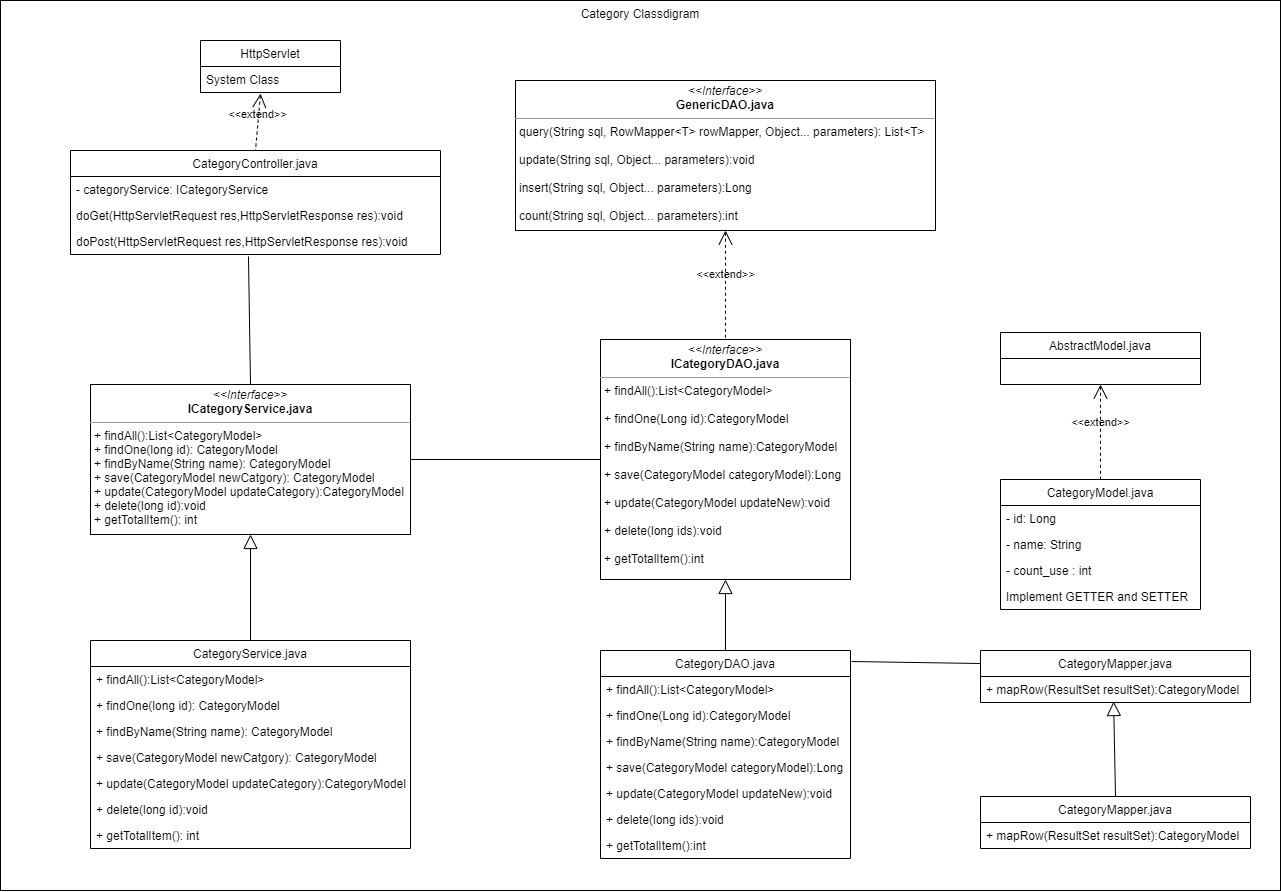

The diagram above was exported from draw.io. Its source (the exported page's mxGraphModel, read from the mxfile embedded in the PNG):
<mxGraphModel dx="2893" dy="2600" grid="1" gridSize="10" guides="1" tooltips="1" connect="1" arrows="1" fold="1" page="1" pageScale="1" pageWidth="850" pageHeight="1100" math="0" shadow="0">
  <root>
    <mxCell id="qu0PwrGjNUc3KU_459Vv-0" />
    <mxCell id="qu0PwrGjNUc3KU_459Vv-1" parent="qu0PwrGjNUc3KU_459Vv-0" />
    <mxCell id="9qROipPgEceHsjoci3kS-34" value="Category Classdigram&lt;br&gt;" style="rounded=0;whiteSpace=wrap;html=1;verticalAlign=top;" vertex="1" parent="qu0PwrGjNUc3KU_459Vv-1">
      <mxGeometry x="790" y="-240" width="1280" height="890" as="geometry" />
    </mxCell>
    <mxCell id="Twy7twU7b_rgGWNnK7gO-0" value="CategoryController.java" style="swimlane;fontStyle=0;childLayout=stackLayout;horizontal=1;startSize=26;fillColor=none;horizontalStack=0;resizeParent=1;resizeParentMax=0;resizeLast=0;collapsible=1;marginBottom=0;" vertex="1" parent="qu0PwrGjNUc3KU_459Vv-1">
      <mxGeometry x="860" y="-90" width="370" height="104" as="geometry" />
    </mxCell>
    <mxCell id="Twy7twU7b_rgGWNnK7gO-2" value="- categoryService: ICategoryService" style="text;strokeColor=none;fillColor=none;align=left;verticalAlign=top;spacingLeft=4;spacingRight=4;overflow=hidden;rotatable=0;points=[[0,0.5],[1,0.5]];portConstraint=eastwest;" vertex="1" parent="Twy7twU7b_rgGWNnK7gO-0">
      <mxGeometry y="26" width="370" height="26" as="geometry" />
    </mxCell>
    <mxCell id="Twy7twU7b_rgGWNnK7gO-3" value="doGet(HttpServletRequest res,HttpServletResponse res):void" style="text;strokeColor=none;fillColor=none;align=left;verticalAlign=top;spacingLeft=4;spacingRight=4;overflow=hidden;rotatable=0;points=[[0,0.5],[1,0.5]];portConstraint=eastwest;" vertex="1" parent="Twy7twU7b_rgGWNnK7gO-0">
      <mxGeometry y="52" width="370" height="26" as="geometry" />
    </mxCell>
    <mxCell id="Twy7twU7b_rgGWNnK7gO-6" value="doPost(HttpServletRequest res,HttpServletResponse res):void" style="text;strokeColor=none;fillColor=none;align=left;verticalAlign=top;spacingLeft=4;spacingRight=4;overflow=hidden;rotatable=0;points=[[0,0.5],[1,0.5]];portConstraint=eastwest;" vertex="1" parent="Twy7twU7b_rgGWNnK7gO-0">
      <mxGeometry y="78" width="370" height="26" as="geometry" />
    </mxCell>
    <mxCell id="Twy7twU7b_rgGWNnK7gO-4" value="HttpServlet" style="swimlane;fontStyle=0;childLayout=stackLayout;horizontal=1;startSize=26;fillColor=none;horizontalStack=0;resizeParent=1;resizeParentMax=0;resizeLast=0;collapsible=1;marginBottom=0;" vertex="1" parent="qu0PwrGjNUc3KU_459Vv-1">
      <mxGeometry x="990" y="-200" width="140" height="52" as="geometry" />
    </mxCell>
    <mxCell id="Twy7twU7b_rgGWNnK7gO-5" value="System Class" style="text;strokeColor=none;fillColor=none;align=left;verticalAlign=top;spacingLeft=4;spacingRight=4;overflow=hidden;rotatable=0;points=[[0,0.5],[1,0.5]];portConstraint=eastwest;" vertex="1" parent="Twy7twU7b_rgGWNnK7gO-4">
      <mxGeometry y="26" width="140" height="26" as="geometry" />
    </mxCell>
    <mxCell id="AIvKdnlPO5FTvSbCGISP-0" value="&lt;p style=&quot;margin: 0px ; margin-top: 4px ; text-align: center&quot;&gt;&lt;i&gt;&amp;lt;&amp;lt;Interface&amp;gt;&amp;gt;&lt;/i&gt;&lt;br&gt;&lt;b&gt;ICategoryService.java&lt;/b&gt;&lt;/p&gt;&lt;hr size=&quot;1&quot;&gt;&lt;p style=&quot;margin: 0px ; margin-left: 4px&quot;&gt;+ findAll():List&amp;lt;CategoryModel&amp;gt;&lt;/p&gt;&lt;p style=&quot;margin: 0px ; margin-left: 4px&quot;&gt;&lt;span&gt;&#09;&lt;/span&gt;&lt;/p&gt;&lt;p style=&quot;margin: 0px ; margin-left: 4px&quot;&gt;+ findOne(long id): CategoryModel&amp;nbsp;&lt;/p&gt;&lt;p style=&quot;margin: 0px ; margin-left: 4px&quot;&gt;+ findByName(String name): CategoryModel&amp;nbsp;&lt;/p&gt;&lt;p style=&quot;margin: 0px ; margin-left: 4px&quot;&gt;&lt;span&gt;&#09;&lt;/span&gt;&lt;/p&gt;&lt;p style=&quot;margin: 0px ; margin-left: 4px&quot;&gt;+ save(CategoryModel newCatgory): CategoryModel&amp;nbsp;&lt;/p&gt;&lt;p style=&quot;margin: 0px ; margin-left: 4px&quot;&gt;&lt;span&gt;&#09;&lt;/span&gt;&lt;/p&gt;&lt;p style=&quot;margin: 0px ; margin-left: 4px&quot;&gt;+ update(CategoryModel updateCategory):CategoryModel&amp;nbsp;&lt;/p&gt;&lt;p style=&quot;margin: 0px ; margin-left: 4px&quot;&gt;&lt;span&gt;&#09;&lt;/span&gt;&lt;/p&gt;&lt;p style=&quot;margin: 0px ; margin-left: 4px&quot;&gt;+ delete(long id):void&amp;nbsp;&lt;/p&gt;&lt;p style=&quot;margin: 0px ; margin-left: 4px&quot;&gt;&lt;span&gt;&#09;&lt;/span&gt;&lt;/p&gt;&lt;p style=&quot;margin: 0px ; margin-left: 4px&quot;&gt;+ getTotalItem(): int&lt;/p&gt;" style="verticalAlign=top;align=left;overflow=fill;fontSize=12;fontFamily=Helvetica;html=1;" vertex="1" parent="qu0PwrGjNUc3KU_459Vv-1">
      <mxGeometry x="880" y="144" width="320" height="150" as="geometry" />
    </mxCell>
    <mxCell id="AIvKdnlPO5FTvSbCGISP-4" value="" style="endArrow=none;html=1;exitX=0.481;exitY=1.077;exitDx=0;exitDy=0;entryX=0.5;entryY=0;entryDx=0;entryDy=0;startArrow=none;startFill=0;exitPerimeter=0;" edge="1" parent="qu0PwrGjNUc3KU_459Vv-1" source="Twy7twU7b_rgGWNnK7gO-6" target="AIvKdnlPO5FTvSbCGISP-0">
      <mxGeometry width="50" height="50" relative="1" as="geometry">
        <mxPoint x="820" y="260" as="sourcePoint" />
        <mxPoint x="870" y="210" as="targetPoint" />
      </mxGeometry>
    </mxCell>
    <mxCell id="6Yux6GD3uJXP8qkFtP-t-0" value="CategoryService.java" style="swimlane;fontStyle=0;childLayout=stackLayout;horizontal=1;startSize=26;fillColor=none;horizontalStack=0;resizeParent=1;resizeParentMax=0;resizeLast=0;collapsible=1;marginBottom=0;" vertex="1" parent="qu0PwrGjNUc3KU_459Vv-1">
      <mxGeometry x="880" y="400" width="320" height="208" as="geometry" />
    </mxCell>
    <mxCell id="6Yux6GD3uJXP8qkFtP-t-1" value="+ findAll():List&lt;CategoryModel&gt;" style="text;strokeColor=none;fillColor=none;align=left;verticalAlign=top;spacingLeft=4;spacingRight=4;overflow=hidden;rotatable=0;points=[[0,0.5],[1,0.5]];portConstraint=eastwest;" vertex="1" parent="6Yux6GD3uJXP8qkFtP-t-0">
      <mxGeometry y="26" width="320" height="26" as="geometry" />
    </mxCell>
    <mxCell id="6Yux6GD3uJXP8qkFtP-t-2" value="+ findOne(long id): CategoryModel " style="text;strokeColor=none;fillColor=none;align=left;verticalAlign=top;spacingLeft=4;spacingRight=4;overflow=hidden;rotatable=0;points=[[0,0.5],[1,0.5]];portConstraint=eastwest;" vertex="1" parent="6Yux6GD3uJXP8qkFtP-t-0">
      <mxGeometry y="52" width="320" height="26" as="geometry" />
    </mxCell>
    <mxCell id="6Yux6GD3uJXP8qkFtP-t-3" value="+ findByName(String name): CategoryModel " style="text;strokeColor=none;fillColor=none;align=left;verticalAlign=top;spacingLeft=4;spacingRight=4;overflow=hidden;rotatable=0;points=[[0,0.5],[1,0.5]];portConstraint=eastwest;" vertex="1" parent="6Yux6GD3uJXP8qkFtP-t-0">
      <mxGeometry y="78" width="320" height="26" as="geometry" />
    </mxCell>
    <mxCell id="6Yux6GD3uJXP8qkFtP-t-4" value="+ save(CategoryModel newCatgory): CategoryModel " style="text;strokeColor=none;fillColor=none;align=left;verticalAlign=top;spacingLeft=4;spacingRight=4;overflow=hidden;rotatable=0;points=[[0,0.5],[1,0.5]];portConstraint=eastwest;" vertex="1" parent="6Yux6GD3uJXP8qkFtP-t-0">
      <mxGeometry y="104" width="320" height="26" as="geometry" />
    </mxCell>
    <mxCell id="6Yux6GD3uJXP8qkFtP-t-5" value="+ update(CategoryModel updateCategory):CategoryModel " style="text;strokeColor=none;fillColor=none;align=left;verticalAlign=top;spacingLeft=4;spacingRight=4;overflow=hidden;rotatable=0;points=[[0,0.5],[1,0.5]];portConstraint=eastwest;" vertex="1" parent="6Yux6GD3uJXP8qkFtP-t-0">
      <mxGeometry y="130" width="320" height="26" as="geometry" />
    </mxCell>
    <mxCell id="6Yux6GD3uJXP8qkFtP-t-6" value="+ delete(long id):void " style="text;strokeColor=none;fillColor=none;align=left;verticalAlign=top;spacingLeft=4;spacingRight=4;overflow=hidden;rotatable=0;points=[[0,0.5],[1,0.5]];portConstraint=eastwest;" vertex="1" parent="6Yux6GD3uJXP8qkFtP-t-0">
      <mxGeometry y="156" width="320" height="26" as="geometry" />
    </mxCell>
    <mxCell id="6Yux6GD3uJXP8qkFtP-t-7" value="+ getTotalItem(): int" style="text;strokeColor=none;fillColor=none;align=left;verticalAlign=top;spacingLeft=4;spacingRight=4;overflow=hidden;rotatable=0;points=[[0,0.5],[1,0.5]];portConstraint=eastwest;" vertex="1" parent="6Yux6GD3uJXP8qkFtP-t-0">
      <mxGeometry y="182" width="320" height="26" as="geometry" />
    </mxCell>
    <mxCell id="6Yux6GD3uJXP8qkFtP-t-8" value="" style="endArrow=block;endFill=0;endSize=12;html=1;entryX=0.5;entryY=1;entryDx=0;entryDy=0;exitX=0.5;exitY=0;exitDx=0;exitDy=0;" edge="1" parent="qu0PwrGjNUc3KU_459Vv-1" source="6Yux6GD3uJXP8qkFtP-t-0" target="AIvKdnlPO5FTvSbCGISP-0">
      <mxGeometry width="160" relative="1" as="geometry">
        <mxPoint x="1020" y="370" as="sourcePoint" />
        <mxPoint x="1023.94" y="284.00199999999995" as="targetPoint" />
      </mxGeometry>
    </mxCell>
    <mxCell id="mCQKEU0Bvp9rUkn18w9R-0" value="&lt;p style=&quot;margin: 0px ; margin-top: 4px ; text-align: center&quot;&gt;&lt;i&gt;&amp;lt;&amp;lt;Interface&amp;gt;&amp;gt;&lt;/i&gt;&lt;br&gt;&lt;b&gt;ICategoryDAO.java&lt;/b&gt;&lt;/p&gt;&lt;hr size=&quot;1&quot;&gt;&lt;p style=&quot;margin: 0px ; margin-left: 4px&quot;&gt;+ findAll():List&amp;lt;CategoryModel&amp;gt;&amp;nbsp;&lt;/p&gt;&lt;p style=&quot;margin: 0px ; margin-left: 4px&quot;&gt;&lt;br&gt;&lt;/p&gt;&lt;p style=&quot;margin: 0px ; margin-left: 4px&quot;&gt;+ findOne(Long id):CategoryModel&amp;nbsp;&lt;/p&gt;&lt;p style=&quot;margin: 0px ; margin-left: 4px&quot;&gt;&lt;br&gt;&lt;/p&gt;&lt;p style=&quot;margin: 0px ; margin-left: 4px&quot;&gt;+ findByName(String name):CategoryModel&amp;nbsp;&lt;/p&gt;&lt;p style=&quot;margin: 0px ; margin-left: 4px&quot;&gt;&lt;br&gt;&lt;/p&gt;&lt;p style=&quot;margin: 0px ; margin-left: 4px&quot;&gt;+ save(CategoryModel categoryModel):Long&amp;nbsp;&lt;/p&gt;&lt;p style=&quot;margin: 0px ; margin-left: 4px&quot;&gt;&lt;br&gt;&lt;/p&gt;&lt;p style=&quot;margin: 0px ; margin-left: 4px&quot;&gt;+ update(CategoryModel updateNew):void&amp;nbsp;&lt;/p&gt;&lt;p style=&quot;margin: 0px ; margin-left: 4px&quot;&gt;&lt;br&gt;&lt;/p&gt;&lt;p style=&quot;margin: 0px ; margin-left: 4px&quot;&gt;+ delete(long ids):void&amp;nbsp;&lt;/p&gt;&lt;p style=&quot;margin: 0px ; margin-left: 4px&quot;&gt;&lt;br&gt;&lt;/p&gt;&lt;p style=&quot;margin: 0px ; margin-left: 4px&quot;&gt;+ getTotalItem():int&amp;nbsp;&lt;/p&gt;" style="verticalAlign=top;align=left;overflow=fill;fontSize=12;fontFamily=Helvetica;html=1;" vertex="1" parent="qu0PwrGjNUc3KU_459Vv-1">
      <mxGeometry x="1390" y="99" width="250" height="240" as="geometry" />
    </mxCell>
    <mxCell id="mCQKEU0Bvp9rUkn18w9R-1" value="" style="endArrow=none;html=1;exitX=1;exitY=0.5;exitDx=0;exitDy=0;" edge="1" parent="qu0PwrGjNUc3KU_459Vv-1" source="AIvKdnlPO5FTvSbCGISP-0" target="mCQKEU0Bvp9rUkn18w9R-0">
      <mxGeometry width="50" height="50" relative="1" as="geometry">
        <mxPoint x="1340" y="360" as="sourcePoint" />
        <mxPoint x="1390" y="310" as="targetPoint" />
      </mxGeometry>
    </mxCell>
    <mxCell id="9qROipPgEceHsjoci3kS-0" value="CategoryDAO.java" style="swimlane;fontStyle=0;childLayout=stackLayout;horizontal=1;startSize=26;fillColor=none;horizontalStack=0;resizeParent=1;resizeParentMax=0;resizeLast=0;collapsible=1;marginBottom=0;" vertex="1" parent="qu0PwrGjNUc3KU_459Vv-1">
      <mxGeometry x="1390" y="410" width="250" height="208" as="geometry" />
    </mxCell>
    <mxCell id="9qROipPgEceHsjoci3kS-1" value="+ findAll():List&lt;CategoryModel&gt; " style="text;strokeColor=none;fillColor=none;align=left;verticalAlign=top;spacingLeft=4;spacingRight=4;overflow=hidden;rotatable=0;points=[[0,0.5],[1,0.5]];portConstraint=eastwest;" vertex="1" parent="9qROipPgEceHsjoci3kS-0">
      <mxGeometry y="26" width="250" height="26" as="geometry" />
    </mxCell>
    <mxCell id="9qROipPgEceHsjoci3kS-2" value="+ findOne(Long id):CategoryModel " style="text;strokeColor=none;fillColor=none;align=left;verticalAlign=top;spacingLeft=4;spacingRight=4;overflow=hidden;rotatable=0;points=[[0,0.5],[1,0.5]];portConstraint=eastwest;" vertex="1" parent="9qROipPgEceHsjoci3kS-0">
      <mxGeometry y="52" width="250" height="26" as="geometry" />
    </mxCell>
    <mxCell id="9qROipPgEceHsjoci3kS-3" value="+ findByName(String name):CategoryModel" style="text;strokeColor=none;fillColor=none;align=left;verticalAlign=top;spacingLeft=4;spacingRight=4;overflow=hidden;rotatable=0;points=[[0,0.5],[1,0.5]];portConstraint=eastwest;" vertex="1" parent="9qROipPgEceHsjoci3kS-0">
      <mxGeometry y="78" width="250" height="26" as="geometry" />
    </mxCell>
    <mxCell id="9qROipPgEceHsjoci3kS-4" value="+ save(CategoryModel categoryModel):Long" style="text;strokeColor=none;fillColor=none;align=left;verticalAlign=top;spacingLeft=4;spacingRight=4;overflow=hidden;rotatable=0;points=[[0,0.5],[1,0.5]];portConstraint=eastwest;" vertex="1" parent="9qROipPgEceHsjoci3kS-0">
      <mxGeometry y="104" width="250" height="26" as="geometry" />
    </mxCell>
    <mxCell id="9qROipPgEceHsjoci3kS-5" value="+ update(CategoryModel updateNew):void" style="text;strokeColor=none;fillColor=none;align=left;verticalAlign=top;spacingLeft=4;spacingRight=4;overflow=hidden;rotatable=0;points=[[0,0.5],[1,0.5]];portConstraint=eastwest;" vertex="1" parent="9qROipPgEceHsjoci3kS-0">
      <mxGeometry y="130" width="250" height="26" as="geometry" />
    </mxCell>
    <mxCell id="9qROipPgEceHsjoci3kS-6" value="+ delete(long ids):void" style="text;strokeColor=none;fillColor=none;align=left;verticalAlign=top;spacingLeft=4;spacingRight=4;overflow=hidden;rotatable=0;points=[[0,0.5],[1,0.5]];portConstraint=eastwest;" vertex="1" parent="9qROipPgEceHsjoci3kS-0">
      <mxGeometry y="156" width="250" height="26" as="geometry" />
    </mxCell>
    <mxCell id="9qROipPgEceHsjoci3kS-7" value="+ getTotalItem():int" style="text;strokeColor=none;fillColor=none;align=left;verticalAlign=top;spacingLeft=4;spacingRight=4;overflow=hidden;rotatable=0;points=[[0,0.5],[1,0.5]];portConstraint=eastwest;" vertex="1" parent="9qROipPgEceHsjoci3kS-0">
      <mxGeometry y="182" width="250" height="26" as="geometry" />
    </mxCell>
    <mxCell id="9qROipPgEceHsjoci3kS-8" value="" style="endArrow=block;endFill=0;endSize=12;html=1;entryX=0.5;entryY=1;entryDx=0;entryDy=0;exitX=0.5;exitY=0;exitDx=0;exitDy=0;" edge="1" parent="qu0PwrGjNUc3KU_459Vv-1" source="9qROipPgEceHsjoci3kS-0" target="mCQKEU0Bvp9rUkn18w9R-0">
      <mxGeometry width="160" relative="1" as="geometry">
        <mxPoint x="1370" y="476" as="sourcePoint" />
        <mxPoint x="1370" y="370" as="targetPoint" />
      </mxGeometry>
    </mxCell>
    <mxCell id="9qROipPgEceHsjoci3kS-9" value="&lt;p style=&quot;margin: 0px ; margin-top: 4px ; text-align: center&quot;&gt;&lt;i&gt;&amp;lt;&amp;lt;Interface&amp;gt;&amp;gt;&lt;/i&gt;&lt;br&gt;&lt;b&gt;GenericDAO.java&lt;/b&gt;&lt;/p&gt;&lt;hr size=&quot;1&quot;&gt;&lt;p style=&quot;margin: 0px ; margin-left: 4px&quot;&gt;query(String sql, RowMapper&amp;lt;T&amp;gt; rowMapper, Object... parameters): List&amp;lt;T&amp;gt;&amp;nbsp;&lt;/p&gt;&lt;p style=&quot;margin: 0px ; margin-left: 4px&quot;&gt;&lt;br&gt;&lt;/p&gt;&lt;p style=&quot;margin: 0px ; margin-left: 4px&quot;&gt;update(String sql, Object... parameters):void&lt;/p&gt;&lt;p style=&quot;margin: 0px ; margin-left: 4px&quot;&gt;&lt;br&gt;&lt;/p&gt;&lt;p style=&quot;margin: 0px ; margin-left: 4px&quot;&gt;insert(String sql, Object... parameters):Long&amp;nbsp;&lt;/p&gt;&lt;p style=&quot;margin: 0px ; margin-left: 4px&quot;&gt;&lt;br&gt;&lt;/p&gt;&lt;p style=&quot;margin: 0px ; margin-left: 4px&quot;&gt;count(String sql, Object... parameters):int&amp;nbsp;&lt;/p&gt;" style="verticalAlign=top;align=left;overflow=fill;fontSize=12;fontFamily=Helvetica;html=1;" vertex="1" parent="qu0PwrGjNUc3KU_459Vv-1">
      <mxGeometry x="1305" y="-160" width="420" height="150" as="geometry" />
    </mxCell>
    <mxCell id="9qROipPgEceHsjoci3kS-10" value="&amp;lt;&amp;lt;extend&amp;gt;&amp;gt;" style="edgeStyle=none;html=1;startArrow=open;endArrow=none;startSize=12;verticalAlign=bottom;dashed=1;labelBackgroundColor=none;exitX=0.5;exitY=1;exitDx=0;exitDy=0;entryX=0.5;entryY=0;entryDx=0;entryDy=0;" edge="1" parent="qu0PwrGjNUc3KU_459Vv-1" source="9qROipPgEceHsjoci3kS-9" target="mCQKEU0Bvp9rUkn18w9R-0">
      <mxGeometry width="160" relative="1" as="geometry">
        <mxPoint x="1280" y="130" as="sourcePoint" />
        <mxPoint x="1440" y="130" as="targetPoint" />
      </mxGeometry>
    </mxCell>
    <mxCell id="9qROipPgEceHsjoci3kS-11" value="&amp;lt;&amp;lt;extend&amp;gt;&amp;gt;" style="edgeStyle=none;html=1;startArrow=open;endArrow=none;startSize=12;verticalAlign=bottom;dashed=1;labelBackgroundColor=none;exitX=0.429;exitY=1.038;exitDx=0;exitDy=0;exitPerimeter=0;entryX=0.5;entryY=0;entryDx=0;entryDy=0;" edge="1" parent="qu0PwrGjNUc3KU_459Vv-1" source="Twy7twU7b_rgGWNnK7gO-5" target="Twy7twU7b_rgGWNnK7gO-0">
      <mxGeometry width="160" relative="1" as="geometry">
        <mxPoint x="640" y="230" as="sourcePoint" />
        <mxPoint x="800" y="230" as="targetPoint" />
      </mxGeometry>
    </mxCell>
    <mxCell id="9qROipPgEceHsjoci3kS-12" value="CategoryMapper.java" style="swimlane;fontStyle=0;childLayout=stackLayout;horizontal=1;startSize=26;fillColor=none;horizontalStack=0;resizeParent=1;resizeParentMax=0;resizeLast=0;collapsible=1;marginBottom=0;" vertex="1" parent="qu0PwrGjNUc3KU_459Vv-1">
      <mxGeometry x="1770" y="410" width="270" height="52" as="geometry" />
    </mxCell>
    <mxCell id="9qROipPgEceHsjoci3kS-13" value="+ mapRow(ResultSet resultSet):CategoryModel" style="text;strokeColor=none;fillColor=none;align=left;verticalAlign=top;spacingLeft=4;spacingRight=4;overflow=hidden;rotatable=0;points=[[0,0.5],[1,0.5]];portConstraint=eastwest;" vertex="1" parent="9qROipPgEceHsjoci3kS-12">
      <mxGeometry y="26" width="270" height="26" as="geometry" />
    </mxCell>
    <mxCell id="9qROipPgEceHsjoci3kS-16" value="CategoryMapper.java" style="swimlane;fontStyle=0;childLayout=stackLayout;horizontal=1;startSize=26;fillColor=none;horizontalStack=0;resizeParent=1;resizeParentMax=0;resizeLast=0;collapsible=1;marginBottom=0;" vertex="1" parent="qu0PwrGjNUc3KU_459Vv-1">
      <mxGeometry x="1770" y="556" width="270" height="52" as="geometry" />
    </mxCell>
    <mxCell id="9qROipPgEceHsjoci3kS-17" value="+ mapRow(ResultSet resultSet):CategoryModel" style="text;strokeColor=none;fillColor=none;align=left;verticalAlign=top;spacingLeft=4;spacingRight=4;overflow=hidden;rotatable=0;points=[[0,0.5],[1,0.5]];portConstraint=eastwest;" vertex="1" parent="9qROipPgEceHsjoci3kS-16">
      <mxGeometry y="26" width="270" height="26" as="geometry" />
    </mxCell>
    <mxCell id="9qROipPgEceHsjoci3kS-20" value="" style="endArrow=block;endFill=0;endSize=12;html=1;entryX=0.493;entryY=0.962;entryDx=0;entryDy=0;exitX=0.5;exitY=0;exitDx=0;exitDy=0;entryPerimeter=0;" edge="1" parent="qu0PwrGjNUc3KU_459Vv-1" source="9qROipPgEceHsjoci3kS-16" target="9qROipPgEceHsjoci3kS-13">
      <mxGeometry width="160" relative="1" as="geometry">
        <mxPoint x="1525" y="420" as="sourcePoint" />
        <mxPoint x="1525" y="349" as="targetPoint" />
      </mxGeometry>
    </mxCell>
    <mxCell id="9qROipPgEceHsjoci3kS-22" value="" style="endArrow=none;html=1;exitX=1.004;exitY=0.053;exitDx=0;exitDy=0;exitPerimeter=0;entryX=0;entryY=0.25;entryDx=0;entryDy=0;" edge="1" parent="qu0PwrGjNUc3KU_459Vv-1" source="9qROipPgEceHsjoci3kS-0" target="9qROipPgEceHsjoci3kS-12">
      <mxGeometry width="50" height="50" relative="1" as="geometry">
        <mxPoint x="1630" y="560" as="sourcePoint" />
        <mxPoint x="1680" y="510" as="targetPoint" />
      </mxGeometry>
    </mxCell>
    <mxCell id="9qROipPgEceHsjoci3kS-23" value="CategoryModel.java" style="swimlane;fontStyle=0;childLayout=stackLayout;horizontal=1;startSize=26;horizontalStack=0;resizeParent=1;resizeParentMax=0;resizeLast=0;collapsible=1;marginBottom=0;" vertex="1" parent="qu0PwrGjNUc3KU_459Vv-1">
      <mxGeometry x="1790" y="239" width="200" height="130" as="geometry" />
    </mxCell>
    <mxCell id="9qROipPgEceHsjoci3kS-24" value="- id: Long" style="text;strokeColor=none;fillColor=none;align=left;verticalAlign=top;spacingLeft=4;spacingRight=4;overflow=hidden;rotatable=0;points=[[0,0.5],[1,0.5]];portConstraint=eastwest;" vertex="1" parent="9qROipPgEceHsjoci3kS-23">
      <mxGeometry y="26" width="200" height="26" as="geometry" />
    </mxCell>
    <mxCell id="9qROipPgEceHsjoci3kS-25" value="- name: String" style="text;strokeColor=none;fillColor=none;align=left;verticalAlign=top;spacingLeft=4;spacingRight=4;overflow=hidden;rotatable=0;points=[[0,0.5],[1,0.5]];portConstraint=eastwest;" vertex="1" parent="9qROipPgEceHsjoci3kS-23">
      <mxGeometry y="52" width="200" height="26" as="geometry" />
    </mxCell>
    <mxCell id="9qROipPgEceHsjoci3kS-26" value="- count_use : int" style="text;strokeColor=none;fillColor=none;align=left;verticalAlign=top;spacingLeft=4;spacingRight=4;overflow=hidden;rotatable=0;points=[[0,0.5],[1,0.5]];portConstraint=eastwest;" vertex="1" parent="9qROipPgEceHsjoci3kS-23">
      <mxGeometry y="78" width="200" height="26" as="geometry" />
    </mxCell>
    <mxCell id="9qROipPgEceHsjoci3kS-27" value="Implement GETTER and SETTER" style="text;strokeColor=none;fillColor=none;align=left;verticalAlign=top;spacingLeft=4;spacingRight=4;overflow=hidden;rotatable=0;points=[[0,0.5],[1,0.5]];portConstraint=eastwest;" vertex="1" parent="9qROipPgEceHsjoci3kS-23">
      <mxGeometry y="104" width="200" height="26" as="geometry" />
    </mxCell>
    <mxCell id="9qROipPgEceHsjoci3kS-28" value="AbstractModel.java" style="swimlane;fontStyle=0;childLayout=stackLayout;horizontal=1;startSize=26;horizontalStack=0;resizeParent=1;resizeParentMax=0;resizeLast=0;collapsible=1;marginBottom=0;" vertex="1" parent="qu0PwrGjNUc3KU_459Vv-1">
      <mxGeometry x="1790" y="92" width="200" height="52" as="geometry" />
    </mxCell>
    <mxCell id="9qROipPgEceHsjoci3kS-32" value="&amp;lt;&amp;lt;extend&amp;gt;&amp;gt;" style="edgeStyle=none;html=1;startArrow=open;endArrow=none;startSize=12;verticalAlign=bottom;dashed=1;labelBackgroundColor=none;exitX=0.5;exitY=1;exitDx=0;exitDy=0;entryX=0.5;entryY=0;entryDx=0;entryDy=0;" edge="1" parent="qu0PwrGjNUc3KU_459Vv-1" source="9qROipPgEceHsjoci3kS-28" target="9qROipPgEceHsjoci3kS-23">
      <mxGeometry width="160" relative="1" as="geometry">
        <mxPoint x="1580" y="230" as="sourcePoint" />
        <mxPoint x="1740" y="230" as="targetPoint" />
      </mxGeometry>
    </mxCell>
  </root>
</mxGraphModel>